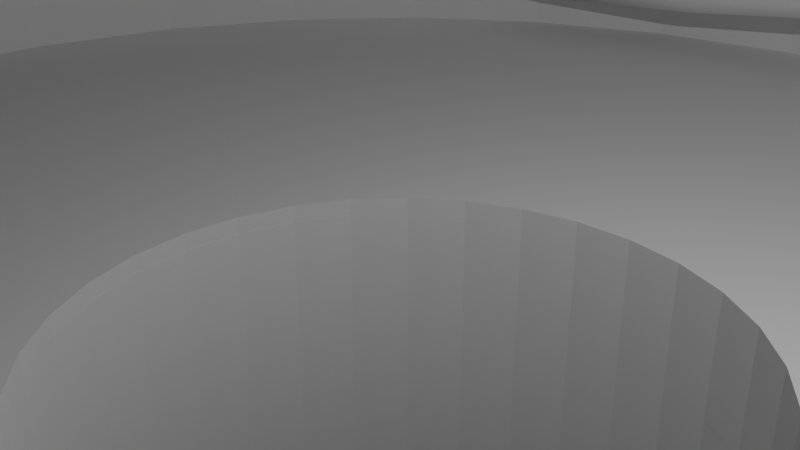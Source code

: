 # Source: bottle-cap-connector.blend  (saved by Blender 3.2.14; exported with 4.5.12 LTS)
import bpy
from mathutils import Matrix  # noqa: F401  (used for matrix-valued properties, if any)

bpy.ops.wm.read_factory_settings(use_empty=True)
scene = bpy.context.scene
scene.name = 'Scene'

# ---- collections
col_collection = bpy.data.collections.new('Collection'); scene.collection.children.link(col_collection)

# ---- world
world_world = bpy.data.worlds.new('World'); scene.world = world_world
world_world.use_nodes = True; world_world.node_tree.nodes.clear()
_N = world_world.node_tree.nodes; _L = world_world.node_tree.links
n0 = _N.new('ShaderNodeOutputWorld'); n0.name = 'World Output'; n0.location = (300, 300)
n1 = _N.new('ShaderNodeBackground'); n1.name = 'Background'; n1.location = (10, 300)
n1.inputs[0].default_value = (0.05088, 0.05088, 0.05088, 1.0)
_L.new(n1.outputs[0], n0.inputs[0])
n0.is_active_output = True
world_world.color = (0.05088, 0.05088, 0.05088)
world_world.use_sun_shadow = False
world_world.sun_shadow_jitter_overblur = 0.0

# ---- cameras
cam_camera = bpy.data.cameras.new('Camera')
cam_camera.clip_end = 100.0
cam_camera.ortho_scale = 7.314

# ---- lights
light_light = bpy.data.lights.new('Light', 'POINT')
light_light.transmission_factor = 0.0
light_light.energy = 1000.0
light_light.shadow_soft_size = 0.1
light_light.shadow_maximum_resolution = 0.006
light_light.use_absolute_resolution = True

# ---- meshes
me_cylinder = bpy.data.meshes.new('Cylinder')
me_cylinder.from_pydata([(0.0, 18.43, -4.932), (0.03266, 17.05, -3.476), (0.0, 18.43, 3.621), (3.596, 18.08, -4.932), (3.372, 16.72, -3.476), (3.596, 18.08, 3.621), (7.054, 17.03, -4.932), (6.583, 15.75, -3.476), (7.054, 17.03, 3.621), (10.24, 15.33, -4.932), (9.542, 14.17, -3.476), (10.24, 15.33, 3.621), (13.03, 13.03, -4.932), (12.14, 12.04, -3.476), (13.03, 13.03, 3.621), (15.33, 10.24, -4.932), (14.26, 9.445, -3.476), (15.33, 10.24, 3.621), (17.03, 7.054, -4.932), (15.85, 6.486, -3.476), (17.03, 7.054, 3.621), (18.08, 3.596, -4.932), (16.82, 3.275, -3.476), (18.08, 3.596, 3.621), (18.43, -8.057e-07, -4.932), (17.15, -0.0642, -3.476), (18.43, -8.057e-07, 3.621), (18.08, -3.596, -4.932), (16.82, -3.403, -3.476), (18.08, -3.596, 3.621), (15.85, -6.614, -3.476), (17.03, -7.054, -4.932), (17.03, -7.054, 3.621), (15.33, -10.24, -4.932), (14.26, -9.573, -3.476), (15.33, -10.24, 3.621), (13.03, -13.03, -4.932), (12.14, -12.17, -3.476), (13.03, -13.03, 3.621), (10.24, -15.33, -4.932), (9.542, -14.3, -3.476), (10.24, -15.33, 3.621), (7.054, -17.03, -4.932), (6.583, -15.88, -3.476), (7.054, -17.03, 3.621), (3.372, -16.85, -3.476), (3.596, -18.08, -4.932), (3.596, -18.08, 3.621), (-1.611e-06, -18.43, -4.932), (0.03266, -17.18, -3.476), (-1.611e-06, -18.43, 3.621), (-3.596, -18.08, -4.932), (-3.307, -16.85, -3.476), (-3.596, -18.08, 3.621), (-7.054, -17.03, -4.932), (-6.517, -15.88, -3.476), (-7.054, -17.03, 3.621), (-10.24, -15.33, -4.932), (-9.476, -14.3, -3.476), (-10.24, -15.33, 3.621), (-13.03, -13.03, -4.932), (-12.07, -12.17, -3.476), (-13.03, -13.03, 3.621), (-15.33, -10.24, -4.932), (-14.2, -9.573, -3.476), (-15.33, -10.24, 3.621), (-17.03, -7.054, -4.932), (-15.78, -6.614, -3.476), (-17.03, -7.054, 3.621), (-18.08, -3.596, -4.932), (-16.75, -3.403, -3.476), (-18.08, -3.596, 3.621), (-18.43, 2.198e-07, -4.932), (-17.08, -0.0642, -3.476), (-18.43, 2.198e-07, 3.621), (-18.08, 3.596, -4.932), (-16.75, 3.275, -3.476), (-18.08, 3.596, 3.621), (-17.03, 7.054, -4.932), (-15.78, 6.486, -3.476), (-17.03, 7.054, 3.621), (-15.33, 10.24, -4.932), (-14.2, 9.445, -3.476), (-15.33, 10.24, 3.621), (-13.03, 13.03, -4.932), (-12.07, 12.04, -3.476), (-13.03, 13.03, 3.621), (-10.24, 15.33, -4.932), (-9.476, 14.17, -3.476), (-10.24, 15.33, 3.621), (-7.054, 17.03, -4.932), (-6.517, 15.75, -3.476), (-7.054, 17.03, 3.621), (-3.596, 18.08, -4.932), (-3.307, 16.72, -3.476), (-3.596, 18.08, 3.621), (0.03266, 17.05, 3.621), (-12.07, 12.04, 3.621), (-17.08, -0.0642, 3.621), (-12.07, -12.17, 3.621), (0.03266, -17.18, 3.621), (12.14, -12.17, 3.621), (17.15, -0.0642, 3.621), (12.14, 12.04, 3.621), (-14.2, 9.445, 3.621), (-9.476, 14.17, 3.621), (-3.307, 16.72, 3.621), (-6.517, 15.75, 3.621), (3.372, 16.72, 3.621), (-16.75, 3.275, 3.621), (-16.75, -3.403, 3.621), (-14.2, -9.573, 3.621), (-9.476, -14.3, 3.621), (-15.78, -6.614, 3.621), (-3.307, -16.85, 3.621), (3.372, -16.85, 3.621), (9.542, -14.3, 3.621), (14.26, -9.573, 3.621), (6.583, -15.88, 3.621), (9.542, 14.17, 3.621), (14.26, 9.445, 3.621), (16.82, -3.403, 3.621), (16.82, 3.275, 3.621), (15.85, 6.486, 3.621), (-15.78, 6.486, 3.621), (-6.517, -15.88, 3.621), (15.85, -6.614, 3.621), (6.583, 15.75, 3.621), (-2.647e-08, 18.43, -5.681), (3.596, 18.08, -5.681), (7.054, 17.03, -5.681), (10.24, 15.33, -5.681), (13.03, 13.03, -5.681), (15.33, 10.24, -5.681), (17.03, 7.054, -5.681), (18.08, 3.596, -5.681), (18.43, -8.057e-07, -5.681), (18.08, -3.596, -5.681), (13.03, -13.03, -5.681), (10.24, -15.33, -5.681), (7.054, -17.03, -5.681), (3.596, -18.08, -5.681), (-1.638e-06, -18.43, -5.681), (-3.596, -18.08, -5.681), (-7.054, -17.03, -5.681), (-10.24, -15.33, -5.681), (-13.03, -13.03, -5.681), (-15.33, -10.24, -5.681), (-17.03, -7.054, -5.681), (-18.08, -3.596, -5.681), (-18.43, 2.198e-07, -5.681), (-18.08, 3.596, -5.681), (-17.03, 7.054, -5.681), (-15.33, 10.24, -5.681), (-13.03, 13.03, -5.681), (-10.24, 15.33, -5.681), (-7.054, 17.03, -5.681), (-3.596, 18.08, -5.681), (17.03, -7.054, -5.681), (15.33, -10.24, -5.681), (-4.825, -2.116, -3.476), (-3.663, -3.855, -3.476), (-2.85, -4.522, -3.476), (-4.329, -3.043, -3.476), (-0.9175, -5.323, -3.476), (-1.923, -5.017, -3.476), (1.174, -5.323, -3.476), (0.1284, -5.426, -3.476), (3.107, -4.522, -3.476), (4.586, -3.043, -3.476), (3.919, -3.855, -3.476), (5.49, -0.0642, -3.476), (5.082, -2.116, -3.476), (5.387, -1.11, -3.476), (5.387, 0.9817, -3.476), (5.082, 1.987, -3.476), (2.18, -5.017, -3.476), (-5.233, -0.0642, -3.476), (-5.13, 0.9817, -3.476), (-5.13, -1.11, -3.476), (-2.85, 4.394, -3.476), (-3.663, 3.727, -3.476), (-4.329, 2.914, -3.476), (-4.825, 1.987, -3.476), (-0.9175, 5.194, -3.476), (1.174, 5.194, -3.476), (0.1284, 5.297, -3.476), (3.107, 4.394, -3.476), (4.586, 2.914, -3.476), (3.919, 3.727, -3.476), (2.18, 4.889, -3.476), (-1.923, 4.889, -3.476), (-1.923, 4.889, -5.681), (0.1284, 5.297, -5.681), (-0.9175, 5.194, -5.681), (1.174, 5.194, -5.681), (2.18, -5.017, -5.681), (3.107, 4.394, -5.681), (3.107, -4.522, -5.681), (2.18, 4.889, -5.681), (4.586, -3.043, -5.681), (4.586, 2.914, -5.681), (5.49, -0.0642, -5.681), (5.082, -2.116, -5.681), (5.387, -1.11, -5.681), (5.387, 0.9817, -5.681), (3.919, -3.855, -5.681), (5.082, 1.987, -5.681), (3.919, 3.727, -5.681), (-5.233, -0.0642, -5.681), (-5.13, 0.9817, -5.681), (-5.13, -1.11, -5.681), (-4.329, -3.043, -5.681), (-4.329, 2.914, -5.681), (-3.663, -3.855, -5.681), (-4.825, -2.116, -5.681), (-4.825, 1.987, -5.681), (-2.85, -4.522, -5.681), (-2.85, 4.394, -5.681), (-0.9175, -5.323, -5.681), (1.174, -5.323, -5.681), (0.1284, -5.426, -5.681), (-1.923, -5.017, -5.681), (-3.663, 3.727, -5.681)], [], [(0, 2, 5, 3), (3, 5, 8, 6), (6, 8, 11, 9), (9, 11, 14, 12), (12, 14, 17, 15), (15, 17, 20, 18), (18, 20, 23, 21), (21, 23, 26, 24), (24, 26, 29, 27), (27, 29, 32, 31), (31, 32, 35, 33), (33, 35, 38, 36), (36, 38, 41, 39), (39, 41, 44, 42), (42, 44, 47, 46), (46, 47, 50, 48), (48, 50, 53, 51), (51, 53, 56, 54), (54, 56, 59, 57), (57, 59, 62, 60), (60, 62, 65, 63), (63, 65, 68, 66), (66, 68, 71, 69), (69, 71, 74, 72), (72, 74, 77, 75), (75, 77, 80, 78), (78, 80, 83, 81), (81, 83, 86, 84), (84, 86, 89, 87), (87, 89, 92, 90), (101, 38, 35, 32, 29, 26, 23, 20, 17, 14, 11, 8, 5, 2, 95, 92, 89, 86, 83, 80, 77, 74, 71, 68, 65, 62, 59, 56, 53, 50, 47, 44, 118, 115, 100, 114, 125, 112, 99, 111, 113, 110, 98, 109, 124, 104, 97, 105, 107, 106, 96, 108, 127, 119, 103, 120, 123, 122, 102, 121, 126, 117), (118, 44, 41, 38, 101, 116), (90, 92, 95, 93), (93, 95, 2, 0), (51, 54, 144, 143), (96, 1, 4, 108), (108, 4, 7, 127), (127, 7, 10, 119), (119, 10, 13, 103), (13, 16, 120, 103), (16, 19, 123, 120), (19, 22, 122, 123), (22, 25, 102, 122), (25, 28, 121, 102), (28, 30, 126, 121), (30, 34, 117, 126), (34, 37, 101, 117), (37, 40, 116, 101), (40, 43, 118, 116), (43, 45, 115, 118), (45, 49, 100, 115), (49, 52, 114, 100), (52, 55, 125, 114), (125, 55, 58, 112), (58, 61, 99, 112), (99, 61, 64, 111), (111, 64, 67, 113), (113, 67, 70, 110), (110, 70, 73, 98), (98, 73, 76, 109), (109, 76, 79, 124), (124, 79, 82, 104), (104, 82, 85, 97), (97, 85, 88, 105), (105, 88, 91, 107), (107, 91, 94, 106), (106, 94, 1, 96), (43, 40, 37, 34, 30, 28, 25, 22, 19, 175, 174, 171, 173, 172, 169, 170, 168, 176), (85, 82, 79, 76, 73, 70, 67, 64, 61, 58, 55, 52, 49, 45, 43, 176, 166, 167, 164, 165, 162, 161, 163, 160, 179, 177, 178, 183, 182, 181, 180, 191, 184, 186, 185, 190, 187, 189, 188, 175, 19, 16, 13, 10, 7, 4, 1, 94, 91, 88), (156, 157, 128, 129, 130, 131, 132, 133, 134, 207, 201, 208, 197, 199, 195, 193, 194, 192, 218, 223, 213, 216, 210, 209, 211, 215, 212, 214, 217, 222, 219, 221, 220, 196, 140, 141, 142, 143, 144, 145, 146, 147, 148, 149, 150, 151, 152, 153, 154, 155), (158, 159, 138, 139, 140, 196, 198, 206, 200, 203, 204, 202, 205, 207, 134, 135, 136, 137), (36, 39, 139, 138), (90, 93, 157, 156), (33, 36, 138, 159), (18, 21, 135, 134), (15, 18, 134, 133), (60, 63, 147, 146), (93, 0, 128, 157), (78, 81, 153, 152), (75, 78, 152, 151), (57, 60, 146, 145), (0, 3, 129, 128), (42, 46, 141, 140), (46, 48, 142, 141), (39, 42, 140, 139), (24, 27, 137, 136), (21, 24, 136, 135), (84, 87, 155, 154), (66, 69, 149, 148), (63, 66, 148, 147), (6, 9, 131, 130), (3, 6, 130, 129), (48, 51, 143, 142), (81, 84, 154, 153), (27, 31, 158, 137), (72, 75, 151, 150), (12, 15, 133, 132), (9, 12, 132, 131), (54, 57, 145, 144), (87, 90, 156, 155), (31, 33, 159, 158), (69, 72, 150, 149), (193, 186, 184, 194), (194, 184, 191, 192), (192, 191, 180, 218), (218, 180, 181, 223), (223, 181, 182, 213), (213, 182, 183, 216), (216, 183, 178, 210), (210, 178, 177, 209), (209, 177, 179, 211), (211, 179, 160, 215), (215, 160, 163, 212), (212, 163, 161, 214), (161, 162, 217, 214), (162, 165, 222, 217), (165, 164, 219, 222), (164, 167, 221, 219), (167, 166, 220, 221), (166, 176, 196, 220), (176, 168, 198, 196), (168, 170, 206, 198), (170, 169, 200, 206), (169, 172, 203, 200), (172, 173, 204, 203), (173, 171, 202, 204), (171, 174, 205, 202), (174, 175, 207, 205), (175, 188, 201, 207), (188, 189, 208, 201), (208, 189, 187, 197), (197, 187, 190, 199), (199, 190, 185, 195), (195, 185, 186, 193)])
_uv = me_cylinder.uv_layers.new(name='UVMap')
_uv.uv.foreach_set('vector', [1.0, 0.5, 1.0, 1.0, 0.9688, 1.0, 0.9688, 0.5, 0.9688, 0.5, 0.9688, 1.0, 0.9375, 1.0, 0.9375, 0.5, 0.9375, 0.5, 0.9375, 1.0, 0.9062, 1.0, 0.9062, 0.5, 0.9062, 0.5, 0.9062, 1.0, 0.875, 1.0, 0.875, 0.5, 0.875, 0.5, 0.875, 1.0, 0.8438, 1.0, 0.8438, 0.5, 0.8438, 0.5, 0.8438, 1.0, 0.8125, 1.0, 0.8125, 0.5, 0.8125, 0.5, 0.8125, 1.0, 0.7812, 1.0, 0.7812, 0.5, 0.7812, 0.5, 0.7812, 1.0, 0.75, 1.0, 0.75, 0.5, 0.75, 0.5, 0.75, 1.0, 0.7188, 1.0, 0.7188, 0.5, 0.7188, 0.5, 0.7188, 1.0, 0.6875, 1.0, 0.6875, 0.5, 0.6875, 0.5, 0.6875, 1.0, 0.6562, 1.0, 0.6562, 0.5, 0.6562, 0.5, 0.6562, 1.0, 0.625, 1.0, 0.625, 0.5, 0.625, 0.5, 0.625, 1.0, 0.5938, 1.0, 0.5938, 0.5, 0.5938, 0.5, 0.5938, 1.0, 0.5625, 1.0, 0.5625, 0.5, 0.5625, 0.5, 0.5625, 1.0, 0.5312, 1.0, 0.5312, 0.5, 0.5312, 0.5, 0.5312, 1.0, 0.5, 1.0, 0.5, 0.5, 0.5, 0.5, 0.5, 1.0, 0.4688, 1.0, 0.4688, 0.5, 0.4688, 0.5, 0.4688, 1.0, 0.4375, 1.0, 0.4375, 0.5, 0.4375, 0.5, 0.4375, 1.0, 0.4062, 1.0, 0.4062, 0.5, 0.4062, 0.5, 0.4062, 1.0, 0.375, 1.0, 0.375, 0.5, 0.375, 0.5, 0.375, 1.0, 0.3438, 1.0, 0.3438, 0.5, 0.3438, 0.5, 0.3438, 1.0, 0.3125, 1.0, 0.3125, 0.5, 0.3125, 0.5, 0.3125, 1.0, 0.2812, 1.0, 0.2812, 0.5, 0.2812, 0.5, 0.2812, 1.0, 0.25, 1.0, 0.25, 0.5, 0.25, 0.5, 0.25, 1.0, 0.2188, 1.0, 0.2188, 0.5, 0.2188, 0.5, 0.2188, 1.0, 0.1875, 1.0, 0.1875, 0.5, 0.1875, 0.5, 0.1875, 1.0, 0.1562, 1.0, 0.1562, 0.5, 0.1562, 0.5, 0.1562, 1.0, 0.125, 1.0, 0.125, 0.5, 0.125, 0.5, 0.125, 1.0, 0.09375, 1.0, 0.09375, 0.5, 0.09375, 0.5, 0.09375, 1.0, 0.0625, 1.0, 0.0625, 0.5, 0.408, 0.09158, 0.4197, 0.08029, 0.4496, 0.1167, 0.4717, 0.1582, 0.4854, 0.2032, 0.49, 0.25, 0.4854, 0.2968, 0.4717, 0.3418, 0.4496, 0.3833, 0.4197, 0.4197, 0.3833, 0.4496, 0.3418, 0.4717, 0.2968, 0.4854, 0.25, 0.49, 0.2032, 0.4854, 0.1582, 0.4717, 0.1167, 0.4496, 0.08029, 0.4197, 0.05045, 0.3833, 0.02827, 0.3418, 0.01461, 0.2968, 0.01, 0.25, 0.01461, 0.2032, 0.02827, 0.1582, 0.05045, 0.1167, 0.08029, 0.08029, 0.1167, 0.05045, 0.1582, 0.02827, 0.2032, 0.01461, 0.25, 0.01, 0.2968, 0.01461, 0.3418, 0.02827, 0.3357, 0.04327, 0.2939, 0.03059, 0.2504, 0.02631, 0.2069, 0.03059, 0.1651, 0.04327, 0.1266, 0.06387, 0.09284, 0.09158, 0.06513, 0.1254, 0.04453, 0.1639, 0.03185, 0.2057, 0.02757, 0.2492, 0.03185, 0.2926, 0.04453, 0.3344, 0.06513, 0.373, 0.09284, 0.4067, 0.1266, 0.4345, 0.1651, 0.4551, 0.2069, 0.4677, 0.2504, 0.472, 0.2939, 0.4677, 0.3357, 0.4551, 0.3742, 0.4345, 0.408, 0.4067, 0.4357, 0.373, 0.4563, 0.3344, 0.469, 0.2926, 0.4733, 0.2492, 0.469, 0.2057, 0.4563, 0.1639, 0.4357, 0.1254, 0.3357, 0.04327, 0.3418, 0.02827, 0.3833, 0.05045, 0.4197, 0.08029, 0.408, 0.09158, 0.3742, 0.06387, 0.0625, 0.5, 0.0625, 1.0, 0.03125, 1.0, 0.03125, 0.5, 0.03125, 0.5, 0.03125, 1.0, 0.0, 1.0, 0.0, 0.5, 0.4688, 0.5, 0.4375, 0.5, 0.4375, 0.5, 0.4688, 0.5, 1.0, 0.7755, 1.0, 0.5, 0.9688, 0.5, 0.9688, 0.7755, 0.9688, 0.7755, 0.9688, 0.5, 0.9375, 0.5, 0.9375, 0.7755, 0.9375, 0.7755, 0.9375, 0.5, 0.9062, 0.5, 0.9062, 0.7755, 0.9062, 0.7755, 0.9062, 0.5, 0.875, 0.5, 0.875, 0.7755, 0.875, 0.5, 0.8438, 0.5, 0.8438, 0.7755, 0.875, 0.7755, 0.8438, 0.5, 0.8125, 0.5, 0.8125, 0.7755, 0.8438, 0.7755, 0.8125, 0.5, 0.7812, 0.5, 0.7812, 0.7755, 0.8125, 0.7755, 0.7812, 0.5, 0.75, 0.5, 0.75, 0.7755, 0.7812, 0.7755, 0.75, 0.5, 0.7188, 0.5, 0.7188, 0.7755, 0.75, 0.7755, 0.7188, 0.5, 0.6875, 0.5, 0.6875, 0.7755, 0.7188, 0.7755, 0.6875, 0.5, 0.6562, 0.5, 0.6562, 0.7755, 0.6875, 0.7755, 0.6562, 0.5, 0.625, 0.5, 0.625, 0.7755, 0.6562, 0.7755, 0.625, 0.5, 0.5938, 0.5, 0.5938, 0.7755, 0.625, 0.7755, 0.5938, 0.5, 0.5625, 0.5, 0.5625, 0.7755, 0.5938, 0.7755, 0.5625, 0.5, 0.5312, 0.5, 0.5312, 0.7755, 0.5625, 0.7755, 0.5312, 0.5, 0.5, 0.5, 0.5, 0.7755, 0.5312, 0.7755, 0.5, 0.5, 0.4688, 0.5, 0.4688, 0.7755, 0.5, 0.7755, 0.4688, 0.5, 0.4375, 0.5, 0.4375, 0.7755, 0.4688, 0.7755, 0.4375, 0.7755, 0.4375, 0.5, 0.4062, 0.5, 0.4062, 0.7755, 0.4062, 0.5, 0.375, 0.5, 0.375, 0.7755, 0.4062, 0.7755, 0.375, 0.7755, 0.375, 0.5, 0.3438, 0.5, 0.3438, 0.7755, 0.3438, 0.7755, 0.3438, 0.5, 0.3125, 0.5, 0.3125, 0.7755, 0.3125, 0.7755, 0.3125, 0.5, 0.2812, 0.5, 0.2812, 0.7755, 0.2812, 0.7755, 0.2812, 0.5, 0.25, 0.5, 0.25, 0.7755, 0.25, 0.7755, 0.25, 0.5, 0.2188, 0.5, 0.2188, 0.7755, 0.2188, 0.7755, 0.2188, 0.5, 0.1875, 0.5, 0.1875, 0.7755, 0.1875, 0.7755, 0.1875, 0.5, 0.1562, 0.5, 0.1562, 0.7755, 0.1562, 0.7755, 0.1562, 0.5, 0.125, 0.5, 0.125, 0.7755, 0.125, 0.7755, 0.125, 0.5, 0.09375, 0.5, 0.09375, 0.7755, 0.09375, 0.7755, 0.09375, 0.5, 0.0625, 0.5, 0.0625, 0.7755, 0.0625, 0.7755, 0.0625, 0.5, 0.03125, 0.5, 0.03125, 0.7755, 0.03125, 0.7755, 0.03125, 0.5, 0.0, 0.5, 0.0, 0.7755, 0.8418, 0.02827, 0.8833, 0.05045, 0.9197, 0.08029, 0.9496, 0.1167, 0.9717, 0.1582, 0.9854, 0.2032, 0.99, 0.25, 0.9854, 0.2968, 0.9717, 0.3418, 0.8208, 0.2788, 0.8251, 0.2647, 0.8265, 0.25, 0.8251, 0.2353, 0.8208, 0.2212, 0.8138, 0.2082, 0.8045, 0.1968, 0.7931, 0.1875, 0.7801, 0.1805, 0.5803, 0.4197, 0.5504, 0.3833, 0.5283, 0.3418, 0.5146, 0.2968, 0.51, 0.25, 0.5146, 0.2032, 0.5283, 0.1582, 0.5504, 0.1167, 0.5803, 0.08029, 0.6167, 0.05045, 0.6582, 0.02827, 0.7032, 0.01461, 0.75, 0.01, 0.7968, 0.01461, 0.8418, 0.02827, 0.7801, 0.1805, 0.766, 0.1763, 0.7513, 0.1748, 0.7367, 0.1763, 0.7226, 0.1805, 0.7096, 0.1875, 0.6982, 0.1968, 0.6888, 0.2082, 0.6819, 0.2212, 0.6776, 0.2353, 0.6762, 0.25, 0.6776, 0.2647, 0.6819, 0.2788, 0.6888, 0.2918, 0.6982, 0.3032, 0.7096, 0.3125, 0.7226, 0.3195, 0.7367, 0.3237, 0.7513, 0.3252, 0.766, 0.3237, 0.7801, 0.3195, 0.7931, 0.3125, 0.8045, 0.3032, 0.8138, 0.2918, 0.8208, 0.2788, 0.9717, 0.3418, 0.9496, 0.3833, 0.9197, 0.4197, 0.8833, 0.4496, 0.8418, 0.4717, 0.7968, 0.4854, 0.75, 0.49, 0.7032, 0.4854, 0.6582, 0.4717, 0.6167, 0.4496, 0.6582, 0.4717, 0.7032, 0.4854, 0.75, 0.49, 0.7968, 0.4854, 0.8418, 0.4717, 0.8833, 0.4496, 0.9197, 0.4197, 0.9496, 0.3833, 0.9717, 0.3418, 0.8162, 0.2759, 0.8097, 0.2879, 0.801, 0.2985, 0.7905, 0.3072, 0.7784, 0.3137, 0.7653, 0.3176, 0.7517, 0.319, 0.7381, 0.3176, 0.725, 0.3137, 0.7129, 0.3072, 0.7023, 0.2985, 0.6936, 0.2879, 0.6872, 0.2759, 0.6832, 0.2628, 0.6819, 0.2492, 0.6832, 0.2355, 0.6872, 0.2225, 0.6936, 0.2104, 0.7023, 0.1998, 0.7129, 0.1911, 0.725, 0.1847, 0.7381, 0.1807, 0.7517, 0.1794, 0.7653, 0.1807, 0.7784, 0.1847, 0.8418, 0.02827, 0.7968, 0.01461, 0.75, 0.01, 0.7032, 0.01461, 0.6582, 0.02827, 0.6167, 0.05045, 0.5803, 0.08029, 0.5504, 0.1167, 0.5283, 0.1582, 0.5146, 0.2032, 0.51, 0.25, 0.5146, 0.2968, 0.5283, 0.3418, 0.5504, 0.3833, 0.5803, 0.4197, 0.6167, 0.4496, 0.9717, 0.1582, 0.9496, 0.1167, 0.9197, 0.08029, 0.8833, 0.05045, 0.8418, 0.02827, 0.7784, 0.1847, 0.7905, 0.1911, 0.801, 0.1998, 0.8097, 0.2104, 0.8162, 0.2225, 0.8201, 0.2355, 0.8215, 0.2492, 0.8201, 0.2628, 0.8162, 0.2759, 0.9717, 0.3418, 0.9854, 0.2968, 0.99, 0.25, 0.9854, 0.2032, 0.625, 0.5, 0.5938, 0.5, 0.5938, 0.5, 0.625, 0.5, 0.0625, 0.5, 0.03125, 0.5, 0.03125, 0.5, 0.0625, 0.5, 0.6562, 0.5, 0.625, 0.5, 0.625, 0.5, 0.6562, 0.5, 0.8125, 0.5, 0.7812, 0.5, 0.7812, 0.5, 0.8125, 0.5, 0.8438, 0.5, 0.8125, 0.5, 0.8125, 0.5, 0.8438, 0.5, 0.375, 0.5, 0.3438, 0.5, 0.3438, 0.5, 0.375, 0.5, 0.03125, 0.5, 0.0, 0.5, 0.0, 0.5, 0.03125, 0.5, 0.1875, 0.5, 0.1562, 0.5, 0.1562, 0.5, 0.1875, 0.5, 0.2188, 0.5, 0.1875, 0.5, 0.1875, 0.5, 0.2188, 0.5, 0.4062, 0.5, 0.375, 0.5, 0.375, 0.5, 0.4062, 0.5, 1.0, 0.5, 0.9688, 0.5, 0.9688, 0.5, 1.0, 0.5, 0.5625, 0.5, 0.5312, 0.5, 0.5312, 0.5, 0.5625, 0.5, 0.5312, 0.5, 0.5, 0.5, 0.5, 0.5, 0.5312, 0.5, 0.5938, 0.5, 0.5625, 0.5, 0.5625, 0.5, 0.5938, 0.5, 0.75, 0.5, 0.7188, 0.5, 0.7188, 0.5, 0.75, 0.5, 0.7812, 0.5, 0.75, 0.5, 0.75, 0.5, 0.7812, 0.5, 0.125, 0.5, 0.09375, 0.5, 0.09375, 0.5, 0.125, 0.5, 0.3125, 0.5, 0.2812, 0.5, 0.2812, 0.5, 0.3125, 0.5, 0.3438, 0.5, 0.3125, 0.5, 0.3125, 0.5, 0.3438, 0.5, 0.9375, 0.5, 0.9062, 0.5, 0.9062, 0.5, 0.9375, 0.5, 0.9688, 0.5, 0.9375, 0.5, 0.9375, 0.5, 0.9688, 0.5, 0.5, 0.5, 0.4688, 0.5, 0.4688, 0.5, 0.5, 0.5, 0.1562, 0.5, 0.125, 0.5, 0.125, 0.5, 0.1562, 0.5, 0.7188, 0.5, 0.6875, 0.5, 0.6875, 0.5, 0.7188, 0.5, 0.25, 0.5, 0.2188, 0.5, 0.2188, 0.5, 0.25, 0.5, 0.875, 0.5, 0.8438, 0.5, 0.8438, 0.5, 0.875, 0.5, 0.9062, 0.5, 0.875, 0.5, 0.875, 0.5, 0.9062, 0.5, 0.4375, 0.5, 0.4062, 0.5, 0.4062, 0.5, 0.4375, 0.5, 0.09375, 0.5, 0.0625, 0.5, 0.0625, 0.5, 0.09375, 0.5, 0.6875, 0.5, 0.6562, 0.5, 0.6562, 0.5, 0.6875, 0.5, 0.2812, 0.5, 0.25, 0.5, 0.25, 0.5, 0.2812, 0.5, 1.0, 0.7211, 1.0, 0.7052, 0.9688, 0.7052, 0.9688, 0.7211, 0.9688, 0.7211, 0.9688, 0.7052, 0.9375, 0.7052, 0.9375, 0.7211, 0.9375, 0.7211, 0.9375, 0.7052, 0.9062, 0.7052, 0.9062, 0.7211, 0.9062, 0.7211, 0.9062, 0.7052, 0.875, 0.7052, 0.875, 0.7211, 0.875, 0.7211, 0.875, 0.7052, 0.8438, 0.7052, 0.8438, 0.7211, 0.8438, 0.7211, 0.8438, 0.7052, 0.8125, 0.7052, 0.8125, 0.7211, 0.8125, 0.7211, 0.8125, 0.7052, 0.7812, 0.7052, 0.7812, 0.7211, 0.7812, 0.7211, 0.7812, 0.7052, 0.75, 0.7052, 0.75, 0.7211, 0.75, 0.7211, 0.75, 0.7052, 0.7188, 0.7052, 0.7188, 0.7211, 0.7188, 0.7211, 0.7188, 0.7052, 0.6875, 0.7052, 0.6875, 0.7211, 0.6875, 0.7211, 0.6875, 0.7052, 0.6562, 0.7052, 0.6562, 0.7211, 0.6562, 0.7211, 0.6562, 0.7052, 0.625, 0.7052, 0.625, 0.7211, 0.625, 0.7052, 0.5938, 0.7052, 0.5938, 0.7211, 0.625, 0.7211, 0.5938, 0.7052, 0.5625, 0.7052, 0.5625, 0.7211, 0.5938, 0.7211, 0.5625, 0.7052, 0.5312, 0.7052, 0.5312, 0.7211, 0.5625, 0.7211, 0.5312, 0.7052, 0.5, 0.7052, 0.5, 0.7211, 0.5312, 0.7211, 0.5, 0.7052, 0.4688, 0.7052, 0.4688, 0.7211, 0.5, 0.7211, 0.4688, 0.7052, 0.4375, 0.7052, 0.4375, 0.7211, 0.4688, 0.7211, 0.4375, 0.7052, 0.4062, 0.7052, 0.4062, 0.7211, 0.4375, 0.7211, 0.4062, 0.7052, 0.375, 0.7052, 0.375, 0.7211, 0.4062, 0.7211, 0.375, 0.7052, 0.3438, 0.7052, 0.3438, 0.7211, 0.375, 0.7211, 0.3438, 0.7052, 0.3125, 0.7052, 0.3125, 0.7211, 0.3438, 0.7211, 0.3125, 0.7052, 0.2812, 0.7052, 0.2812, 0.7211, 0.3125, 0.7211, 0.2812, 0.7052, 0.25, 0.7052, 0.25, 0.7211, 0.2812, 0.7211, 0.25, 0.7052, 0.2188, 0.7052, 0.2188, 0.7211, 0.25, 0.7211, 0.2188, 0.7052, 0.1875, 0.7052, 0.1875, 0.7211, 0.2188, 0.7211, 0.1875, 0.7052, 0.1562, 0.7052, 0.1562, 0.7211, 0.1875, 0.7211, 0.1562, 0.7052, 0.125, 0.7052, 0.125, 0.7211, 0.1562, 0.7211, 0.125, 0.7211, 0.125, 0.7052, 0.09375, 0.7052, 0.09375, 0.7211, 0.09375, 0.7211, 0.09375, 0.7052, 0.0625, 0.7052, 0.0625, 0.7211, 0.0625, 0.7211, 0.0625, 0.7052, 0.03125, 0.7052, 0.03125, 0.7211, 0.03125, 0.7211, 0.03125, 0.7052, 0.0, 0.7052, 0.0, 0.7211])
me_cylinder.materials.append(None)
me_cylinder.update()
me_vert_010 = bpy.data.meshes.new('Vert.010')
me_vert_010.from_pydata([(0.0, 0.0, 7.315), (0.8501, 2.169, 7.315), (0.8488, 2.169, 7.815), (0.002389, -1.554e-07, 8.471), (0.2845, -2.787, 7.565), (2.246, -2.397, 7.565), (2.245, -2.397, 8.065), (0.2869, -2.786, 8.721), (1.107, -5.465, 7.815), (2.955, -4.699, 7.815), (2.954, -4.7, 8.315), (1.109, -5.464, 8.971), (2.437, -7.931, 8.065), (4.1, -6.82, 8.065), (4.098, -6.82, 8.565), (2.439, -7.929, 9.221), (4.222, -10.09, 8.315), (5.636, -8.676, 8.315), (5.635, -8.677, 8.815), (4.223, -10.09, 9.471), (6.393, -11.86, 8.565), (7.504, -10.2, 8.565), (7.504, -10.2, 9.065), (6.395, -11.86, 9.721), (8.869, -13.17, 8.815), (9.634, -11.32, 8.815), (9.633, -11.32, 9.315), (8.87, -13.17, 9.971), (11.55, -13.97, 9.065), (11.94, -12.01, 9.065), (11.94, -12.01, 9.565), (11.55, -13.97, 10.22), (14.34, -14.24, 9.315), (14.34, -12.24, 9.315), (14.34, -12.24, 9.815), (14.34, -14.24, 10.47), (17.13, -13.95, 9.565), (16.74, -11.99, 9.565), (16.74, -11.99, 10.06), (17.13, -13.95, 10.72), (19.81, -13.13, 9.815), (19.04, -11.28, 9.815), (19.04, -11.29, 10.31), (19.8, -13.13, 10.97), (22.27, -11.8, 10.06), (21.16, -10.14, 10.06), (21.16, -10.14, 10.56), (22.27, -11.8, 11.22), (24.43, -10.02, 10.31), (23.02, -8.604, 10.31), (23.02, -8.605, 10.81), (24.43, -10.02, 11.47), (26.2, -7.846, 10.56), (24.54, -6.735, 10.56), (24.54, -6.736, 11.06), (26.2, -7.845, 11.72), (27.51, -5.371, 10.81), (25.66, -4.605, 10.81), (25.67, -4.606, 11.31), (27.51, -5.37, 11.97), (28.32, -2.687, 11.06), (26.35, -2.297, 11.06), (26.36, -2.297, 11.56), (28.31, -2.687, 12.22), (28.58, 0.1018, 11.31), (27.87, 2.118, 11.31), (27.87, 2.118, 11.81), (28.58, 0.1018, 12.47)], [], [(0, 1, 5, 4), (4, 5, 9, 8), (8, 9, 13, 12), (12, 13, 17, 16), (16, 17, 21, 20), (20, 21, 25, 24), (24, 25, 29, 28), (28, 29, 33, 32), (32, 33, 37, 36), (36, 37, 41, 40), (40, 41, 45, 44), (44, 45, 49, 48), (48, 49, 53, 52), (52, 53, 57, 56), (56, 57, 61, 60), (60, 61, 65, 64), (1, 2, 6, 5), (5, 6, 10, 9), (9, 10, 14, 13), (13, 14, 18, 17), (17, 18, 22, 21), (21, 22, 26, 25), (25, 26, 30, 29), (29, 30, 34, 33), (33, 34, 38, 37), (37, 38, 42, 41), (41, 42, 46, 45), (45, 46, 50, 49), (49, 50, 54, 53), (53, 54, 58, 57), (57, 58, 62, 61), (61, 62, 66, 65), (2, 3, 7, 6), (6, 7, 11, 10), (10, 11, 15, 14), (14, 15, 19, 18), (18, 19, 23, 22), (22, 23, 27, 26), (26, 27, 31, 30), (30, 31, 35, 34), (34, 35, 39, 38), (38, 39, 43, 42), (42, 43, 47, 46), (46, 47, 51, 50), (50, 51, 55, 54), (54, 55, 59, 58), (58, 59, 63, 62), (62, 63, 67, 66), (0, 3, 2, 1), (64, 65, 66, 67), (60, 64, 67, 63), (56, 60, 63, 59), (52, 56, 59, 55), (48, 52, 55, 51), (44, 48, 51, 47), (40, 44, 47, 43), (36, 40, 43, 39), (32, 36, 39, 35), (28, 32, 35, 31), (24, 28, 31, 27), (20, 24, 27, 23), (16, 20, 23, 19), (12, 16, 19, 15), (8, 12, 15, 11), (4, 8, 11, 7), (0, 4, 7, 3)])
me_vert_010.polygons.foreach_set('use_smooth', [True] * 66)
me_vert_010.update()
me_vert_011 = bpy.data.meshes.new('Vert.011')
me_vert_011.from_pydata([(0.0, 0.0, 7.315), (0.8501, 2.169, 7.315), (0.8488, 2.169, 7.815), (0.002389, -1.554e-07, 8.471), (0.2845, -2.787, 7.565), (2.246, -2.397, 7.565), (2.245, -2.397, 8.065), (0.2869, -2.786, 8.721), (1.107, -5.465, 7.815), (2.955, -4.699, 7.815), (2.954, -4.7, 8.315), (1.109, -5.464, 8.971), (2.437, -7.931, 8.065), (4.1, -6.82, 8.065), (4.098, -6.82, 8.565), (2.439, -7.929, 9.221), (4.222, -10.09, 8.315), (5.636, -8.676, 8.315), (5.635, -8.677, 8.815), (4.223, -10.09, 9.471), (6.393, -11.86, 8.565), (7.504, -10.2, 8.565), (7.504, -10.2, 9.065), (6.395, -11.86, 9.721), (8.869, -13.17, 8.815), (9.634, -11.32, 8.815), (9.633, -11.32, 9.315), (8.87, -13.17, 9.971), (11.55, -13.97, 9.065), (11.94, -12.01, 9.065), (11.94, -12.01, 9.565), (11.55, -13.97, 10.22), (14.34, -14.24, 9.315), (14.34, -12.24, 9.315), (14.34, -12.24, 9.815), (14.34, -14.24, 10.47), (17.13, -13.95, 9.565), (16.74, -11.99, 9.565), (16.74, -11.99, 10.06), (17.13, -13.95, 10.72), (19.81, -13.13, 9.815), (19.04, -11.28, 9.815), (19.04, -11.29, 10.31), (19.8, -13.13, 10.97), (22.27, -11.8, 10.06), (21.16, -10.14, 10.06), (21.16, -10.14, 10.56), (22.27, -11.8, 11.22), (24.43, -10.02, 10.31), (23.02, -8.604, 10.31), (23.02, -8.605, 10.81), (24.43, -10.02, 11.47), (26.2, -7.846, 10.56), (24.54, -6.735, 10.56), (24.54, -6.736, 11.06), (26.2, -7.845, 11.72), (27.51, -5.371, 10.81), (25.66, -4.605, 10.81), (25.67, -4.606, 11.31), (27.51, -5.37, 11.97), (28.32, -2.687, 11.06), (26.35, -2.297, 11.06), (26.36, -2.297, 11.56), (28.31, -2.687, 12.22), (28.58, 0.1018, 11.31), (27.87, 2.118, 11.31), (27.87, 2.118, 11.81), (28.58, 0.1018, 12.47)], [], [(0, 1, 5, 4), (4, 5, 9, 8), (8, 9, 13, 12), (12, 13, 17, 16), (16, 17, 21, 20), (20, 21, 25, 24), (24, 25, 29, 28), (28, 29, 33, 32), (32, 33, 37, 36), (36, 37, 41, 40), (40, 41, 45, 44), (44, 45, 49, 48), (48, 49, 53, 52), (52, 53, 57, 56), (56, 57, 61, 60), (60, 61, 65, 64), (1, 2, 6, 5), (5, 6, 10, 9), (9, 10, 14, 13), (13, 14, 18, 17), (17, 18, 22, 21), (21, 22, 26, 25), (25, 26, 30, 29), (29, 30, 34, 33), (33, 34, 38, 37), (37, 38, 42, 41), (41, 42, 46, 45), (45, 46, 50, 49), (49, 50, 54, 53), (53, 54, 58, 57), (57, 58, 62, 61), (61, 62, 66, 65), (2, 3, 7, 6), (6, 7, 11, 10), (10, 11, 15, 14), (14, 15, 19, 18), (18, 19, 23, 22), (22, 23, 27, 26), (26, 27, 31, 30), (30, 31, 35, 34), (34, 35, 39, 38), (38, 39, 43, 42), (42, 43, 47, 46), (46, 47, 51, 50), (50, 51, 55, 54), (54, 55, 59, 58), (58, 59, 63, 62), (62, 63, 67, 66), (0, 3, 2, 1), (64, 65, 66, 67), (60, 64, 67, 63), (56, 60, 63, 59), (52, 56, 59, 55), (48, 52, 55, 51), (44, 48, 51, 47), (40, 44, 47, 43), (36, 40, 43, 39), (32, 36, 39, 35), (28, 32, 35, 31), (24, 28, 31, 27), (20, 24, 27, 23), (16, 20, 23, 19), (12, 16, 19, 15), (8, 12, 15, 11), (4, 8, 11, 7), (0, 4, 7, 3)])
me_vert_011.polygons.foreach_set('use_smooth', [True] * 66)
me_vert_011.update()
me_vert_012 = bpy.data.meshes.new('Vert.012')
me_vert_012.from_pydata([(0.0, 0.0, 7.315), (0.8501, 2.169, 7.315), (0.8488, 2.169, 7.815), (0.002389, -1.554e-07, 8.471), (0.2845, -2.787, 7.565), (2.246, -2.397, 7.565), (2.245, -2.397, 8.065), (0.2869, -2.786, 8.721), (1.107, -5.465, 7.815), (2.955, -4.699, 7.815), (2.954, -4.7, 8.315), (1.109, -5.464, 8.971), (2.437, -7.931, 8.065), (4.1, -6.82, 8.065), (4.098, -6.82, 8.565), (2.439, -7.929, 9.221), (4.222, -10.09, 8.315), (5.636, -8.676, 8.315), (5.635, -8.677, 8.815), (4.223, -10.09, 9.471), (6.393, -11.86, 8.565), (7.504, -10.2, 8.565), (7.504, -10.2, 9.065), (6.395, -11.86, 9.721), (8.869, -13.17, 8.815), (9.634, -11.32, 8.815), (9.633, -11.32, 9.315), (8.87, -13.17, 9.971), (11.55, -13.97, 9.065), (11.94, -12.01, 9.065), (11.94, -12.01, 9.565), (11.55, -13.97, 10.22), (14.34, -14.24, 9.315), (14.34, -12.24, 9.315), (14.34, -12.24, 9.815), (14.34, -14.24, 10.47), (17.13, -13.95, 9.565), (16.74, -11.99, 9.565), (16.74, -11.99, 10.06), (17.13, -13.95, 10.72), (19.81, -13.13, 9.815), (19.04, -11.28, 9.815), (19.04, -11.29, 10.31), (19.8, -13.13, 10.97), (22.27, -11.8, 10.06), (21.16, -10.14, 10.06), (21.16, -10.14, 10.56), (22.27, -11.8, 11.22), (24.43, -10.02, 10.31), (23.02, -8.604, 10.31), (23.02, -8.605, 10.81), (24.43, -10.02, 11.47), (26.2, -7.846, 10.56), (24.54, -6.735, 10.56), (24.54, -6.736, 11.06), (26.2, -7.845, 11.72), (27.51, -5.371, 10.81), (25.66, -4.605, 10.81), (25.67, -4.606, 11.31), (27.51, -5.37, 11.97), (28.32, -2.687, 11.06), (26.35, -2.297, 11.06), (26.36, -2.297, 11.56), (28.31, -2.687, 12.22), (28.58, 0.1018, 11.31), (27.87, 2.118, 11.31), (27.87, 2.118, 11.81), (28.58, 0.1018, 12.47)], [], [(0, 1, 5, 4), (4, 5, 9, 8), (8, 9, 13, 12), (12, 13, 17, 16), (16, 17, 21, 20), (20, 21, 25, 24), (24, 25, 29, 28), (28, 29, 33, 32), (32, 33, 37, 36), (36, 37, 41, 40), (40, 41, 45, 44), (44, 45, 49, 48), (48, 49, 53, 52), (52, 53, 57, 56), (56, 57, 61, 60), (60, 61, 65, 64), (1, 2, 6, 5), (5, 6, 10, 9), (9, 10, 14, 13), (13, 14, 18, 17), (17, 18, 22, 21), (21, 22, 26, 25), (25, 26, 30, 29), (29, 30, 34, 33), (33, 34, 38, 37), (37, 38, 42, 41), (41, 42, 46, 45), (45, 46, 50, 49), (49, 50, 54, 53), (53, 54, 58, 57), (57, 58, 62, 61), (61, 62, 66, 65), (2, 3, 7, 6), (6, 7, 11, 10), (10, 11, 15, 14), (14, 15, 19, 18), (18, 19, 23, 22), (22, 23, 27, 26), (26, 27, 31, 30), (30, 31, 35, 34), (34, 35, 39, 38), (38, 39, 43, 42), (42, 43, 47, 46), (46, 47, 51, 50), (50, 51, 55, 54), (54, 55, 59, 58), (58, 59, 63, 62), (62, 63, 67, 66), (0, 3, 2, 1), (64, 65, 66, 67), (60, 64, 67, 63), (56, 60, 63, 59), (52, 56, 59, 55), (48, 52, 55, 51), (44, 48, 51, 47), (40, 44, 47, 43), (36, 40, 43, 39), (32, 36, 39, 35), (28, 32, 35, 31), (24, 28, 31, 27), (20, 24, 27, 23), (16, 20, 23, 19), (12, 16, 19, 15), (8, 12, 15, 11), (4, 8, 11, 7), (0, 4, 7, 3)])
me_vert_012.polygons.foreach_set('use_smooth', [True] * 66)
me_vert_012.update()
me_cylinder_001 = bpy.data.meshes.new('Cylinder.001')
me_cylinder_001.from_pydata([(0.0, 3.286, -7.239), (0.0, 3.286, 7.239), (0.6411, 3.223, -7.239), (0.6411, 3.223, 7.239), (1.258, 3.036, -7.239), (1.258, 3.036, 7.239), (1.826, 2.732, -7.239), (1.826, 2.732, 7.239), (2.324, 2.324, -7.239), (2.324, 2.324, 7.239), (2.732, 1.826, -7.239), (2.732, 1.826, 7.239), (3.036, 1.258, -7.239), (3.036, 1.258, 7.239), (3.223, 0.6411, -7.239), (3.223, 0.6411, 7.239), (3.286, -1.436e-07, -7.239), (3.286, -1.436e-07, 7.239), (3.223, -0.6411, -7.239), (3.223, -0.6411, 7.239), (3.036, -1.258, -7.239), (3.036, -1.258, 7.239), (2.732, -1.826, -7.239), (2.732, -1.826, 7.239), (2.324, -2.324, -7.239), (2.324, -2.324, 7.239), (1.826, -2.732, -7.239), (1.826, -2.732, 7.239), (1.258, -3.036, -7.239), (1.258, -3.036, 7.239), (0.6411, -3.223, -7.239), (0.6411, -3.223, 7.239), (-2.873e-07, -3.286, -7.239), (-2.873e-07, -3.286, 7.239), (-0.6411, -3.223, -7.239), (-0.6411, -3.223, 7.239), (-1.258, -3.036, -7.239), (-1.258, -3.036, 7.239), (-1.826, -2.732, -7.239), (-1.826, -2.732, 7.239), (-2.324, -2.324, -7.239), (-2.324, -2.324, 7.239), (-2.732, -1.826, -7.239), (-2.732, -1.826, 7.239), (-3.036, -1.258, -7.239), (-3.036, -1.258, 7.239), (-3.223, -0.6411, -7.239), (-3.223, -0.6411, 7.239), (-3.286, 3.919e-08, -7.239), (-3.286, 3.919e-08, 7.239), (-3.223, 0.6411, -7.239), (-3.223, 0.6411, 7.239), (-3.036, 1.258, -7.239), (-3.036, 1.258, 7.239), (-2.732, 1.826, -7.239), (-2.732, 1.826, 7.239), (-2.324, 2.324, -7.239), (-2.324, 2.324, 7.239), (-1.826, 2.732, -7.239), (-1.826, 2.732, 7.239), (-1.258, 3.036, -7.239), (-1.258, 3.036, 7.239), (-0.6411, 3.223, -7.239), (-0.6411, 3.223, 7.239), (-1.349, 2.02, 7.239), (-0.9295, 2.244, 7.239), (-0.4739, 2.382, 7.239), (-2.382, -0.4739, 7.239), (-2.02, -1.349, 7.239), (-2.244, -0.9295, 7.239), (0.4739, -2.382, 7.239), (1.349, -2.02, 7.239), (0.9295, -2.244, 7.239), (2.02, 1.349, 7.239), (2.382, 0.4739, 7.239), (2.244, 0.9295, 7.239), (-2.429, 2.897e-08, 7.239), (-2.382, 0.4739, 7.239), (-2.02, 1.349, 7.239), (-2.244, 0.9295, 7.239), (-1.718, 1.718, 7.239), (-0.9295, -2.244, 7.239), (-1.349, -2.02, 7.239), (0.0, 2.429, 7.239), (0.4739, 2.382, 7.239), (-1.718, -1.718, 7.239), (-2.123e-07, -2.429, 7.239), (-0.4739, -2.382, 7.239), (1.349, 2.02, 7.239), (0.9295, 2.244, 7.239), (2.02, -1.349, 7.239), (1.718, 1.718, 7.239), (2.382, -0.4739, 7.239), (2.429, -1.062e-07, 7.239), (2.244, -0.9295, 7.239), (1.718, -1.718, 7.239), (0.9295, 2.244, -7.239), (1.718, 1.718, -7.239), (1.349, 2.02, -7.239), (1.718, -1.718, -7.239), (2.02, -1.349, -7.239), (2.244, -0.9295, -7.239), (-1.718, -1.718, -7.239), (-1.349, -2.02, -7.239), (-0.9295, -2.244, -7.239), (-2.244, 0.9295, -7.239), (-1.718, 1.718, -7.239), (-2.02, 1.349, -7.239), (0.0, 2.429, -7.239), (0.4739, 2.382, -7.239), (0.9295, -2.244, -7.239), (1.349, -2.02, -7.239), (2.244, 0.9295, -7.239), (2.02, 1.349, -7.239), (2.429, -1.062e-07, -7.239), (2.382, -0.4739, -7.239), (2.382, 0.4739, -7.239), (-2.429, 2.897e-08, -7.239), (-2.382, -0.4739, -7.239), (-2.382, 0.4739, -7.239), (-2.244, -0.9295, -7.239), (-2.02, -1.349, -7.239), (-0.9295, 2.244, -7.239), (0.4739, -2.382, -7.239), (-2.123e-07, -2.429, -7.239), (-0.4739, -2.382, -7.239), (-0.4739, 2.382, -7.239), (-1.349, 2.02, -7.239)], [], [(0, 1, 3, 2), (2, 3, 5, 4), (4, 5, 7, 6), (6, 7, 9, 8), (8, 9, 11, 10), (10, 11, 13, 12), (12, 13, 15, 14), (14, 15, 17, 16), (16, 17, 19, 18), (18, 19, 21, 20), (20, 21, 23, 22), (22, 23, 25, 24), (24, 25, 27, 26), (26, 27, 29, 28), (28, 29, 31, 30), (30, 31, 33, 32), (32, 33, 35, 34), (34, 35, 37, 36), (36, 37, 39, 38), (38, 39, 41, 40), (40, 41, 43, 42), (42, 43, 45, 44), (44, 45, 47, 46), (46, 47, 49, 48), (48, 49, 51, 50), (50, 51, 53, 52), (52, 53, 55, 54), (54, 55, 57, 56), (56, 57, 59, 58), (58, 59, 61, 60), (75, 13, 11, 9, 7, 5, 89, 88, 91, 73), (89, 5, 3, 1, 63, 61, 59, 57, 55, 53, 51, 49, 47, 45, 43, 41, 39, 37, 35, 33, 31, 29, 27, 25, 23, 21, 19, 17, 15, 13, 75, 74, 93, 92, 94, 90, 95, 71, 72, 70, 86, 87, 81, 82, 85, 68, 69, 67, 76, 77, 79, 78, 80, 64, 65, 66, 83, 84), (60, 61, 63, 62), (62, 63, 1, 0), (22, 24, 26, 28, 30, 32, 34, 36, 38, 103, 104, 125, 124, 123, 110, 111, 99, 100), (103, 38, 40, 42, 44, 46, 48, 50, 52, 54, 56, 58, 60, 62, 0, 2, 4, 6, 8, 10, 12, 14, 16, 18, 20, 22, 100, 101, 115, 114, 116, 112, 113, 97, 98, 96, 109, 108, 126, 122, 127, 106, 107, 105, 119, 117, 118, 120, 121, 102), (109, 84, 83, 108), (96, 89, 84, 109), (98, 88, 89, 96), (97, 91, 88, 98), (73, 91, 97, 113), (75, 73, 113, 112), (74, 75, 112, 116), (93, 74, 116, 114), (92, 93, 114, 115), (94, 92, 115, 101), (90, 94, 101, 100), (95, 90, 100, 99), (71, 95, 99, 111), (72, 71, 111, 110), (70, 72, 110, 123), (86, 70, 123, 124), (87, 86, 124, 125), (81, 87, 125, 104), (82, 81, 104, 103), (85, 82, 103, 102), (121, 68, 85, 102), (120, 69, 68, 121), (118, 67, 69, 120), (117, 76, 67, 118), (119, 77, 76, 117), (105, 79, 77, 119), (107, 78, 79, 105), (106, 80, 78, 107), (127, 64, 80, 106), (122, 65, 64, 127), (126, 66, 65, 122), (108, 83, 66, 126)])
_uv = me_cylinder_001.uv_layers.new(name='UVMap')
_uv.uv.foreach_set('vector', [1.0, 0.5, 1.0, 1.0, 0.9688, 1.0, 0.9688, 0.5, 0.9688, 0.5, 0.9688, 1.0, 0.9375, 1.0, 0.9375, 0.5, 0.9375, 0.5, 0.9375, 1.0, 0.9062, 1.0, 0.9062, 0.5, 0.9062, 0.5, 0.9062, 1.0, 0.875, 1.0, 0.875, 0.5, 0.875, 0.5, 0.875, 1.0, 0.8438, 1.0, 0.8438, 0.5, 0.8438, 0.5, 0.8438, 1.0, 0.8125, 1.0, 0.8125, 0.5, 0.8125, 0.5, 0.8125, 1.0, 0.7812, 1.0, 0.7812, 0.5, 0.7812, 0.5, 0.7812, 1.0, 0.75, 1.0, 0.75, 0.5, 0.75, 0.5, 0.75, 1.0, 0.7188, 1.0, 0.7188, 0.5, 0.7188, 0.5, 0.7188, 1.0, 0.6875, 1.0, 0.6875, 0.5, 0.6875, 0.5, 0.6875, 1.0, 0.6562, 1.0, 0.6562, 0.5, 0.6562, 0.5, 0.6562, 1.0, 0.625, 1.0, 0.625, 0.5, 0.625, 0.5, 0.625, 1.0, 0.5938, 1.0, 0.5938, 0.5, 0.5938, 0.5, 0.5938, 1.0, 0.5625, 1.0, 0.5625, 0.5, 0.5625, 0.5, 0.5625, 1.0, 0.5312, 1.0, 0.5312, 0.5, 0.5312, 0.5, 0.5312, 1.0, 0.5, 1.0, 0.5, 0.5, 0.5, 0.5, 0.5, 1.0, 0.4688, 1.0, 0.4688, 0.5, 0.4688, 0.5, 0.4688, 1.0, 0.4375, 1.0, 0.4375, 0.5, 0.4375, 0.5, 0.4375, 1.0, 0.4062, 1.0, 0.4062, 0.5, 0.4062, 0.5, 0.4062, 1.0, 0.375, 1.0, 0.375, 0.5, 0.375, 0.5, 0.375, 1.0, 0.3438, 1.0, 0.3438, 0.5, 0.3438, 0.5, 0.3438, 1.0, 0.3125, 1.0, 0.3125, 0.5, 0.3125, 0.5, 0.3125, 1.0, 0.2812, 1.0, 0.2812, 0.5, 0.2812, 0.5, 0.2812, 1.0, 0.25, 1.0, 0.25, 0.5, 0.25, 0.5, 0.25, 1.0, 0.2188, 1.0, 0.2188, 0.5, 0.2188, 0.5, 0.2188, 1.0, 0.1875, 1.0, 0.1875, 0.5, 0.1875, 0.5, 0.1875, 1.0, 0.1562, 1.0, 0.1562, 0.5, 0.1562, 0.5, 0.1562, 1.0, 0.125, 1.0, 0.125, 0.5, 0.125, 0.5, 0.125, 1.0, 0.09375, 1.0, 0.09375, 0.5, 0.09375, 0.5, 0.09375, 1.0, 0.0625, 1.0, 0.0625, 0.5, 0.4139, 0.3179, 0.4717, 0.3418, 0.4496, 0.3833, 0.4197, 0.4197, 0.3833, 0.4496, 0.3418, 0.4717, 0.3179, 0.4139, 0.3486, 0.3975, 0.3754, 0.3754, 0.3975, 0.3486, 0.3179, 0.4139, 0.3418, 0.4717, 0.2968, 0.4854, 0.25, 0.49, 0.2032, 0.4854, 0.1582, 0.4717, 0.1167, 0.4496, 0.08029, 0.4197, 0.05045, 0.3833, 0.02827, 0.3418, 0.01461, 0.2968, 0.01, 0.25, 0.01461, 0.2032, 0.02827, 0.1582, 0.05045, 0.1167, 0.08029, 0.08029, 0.1167, 0.05045, 0.1582, 0.02827, 0.2032, 0.01461, 0.25, 0.01, 0.2968, 0.01461, 0.3418, 0.02827, 0.3833, 0.05045, 0.4197, 0.08029, 0.4496, 0.1167, 0.4717, 0.1582, 0.4854, 0.2032, 0.49, 0.25, 0.4854, 0.2968, 0.4717, 0.3418, 0.4139, 0.3179, 0.424, 0.2846, 0.4274, 0.25, 0.424, 0.2154, 0.4139, 0.1821, 0.3975, 0.1514, 0.3754, 0.1246, 0.3486, 0.1025, 0.3179, 0.08611, 0.2846, 0.07602, 0.25, 0.07261, 0.2154, 0.07602, 0.1821, 0.08611, 0.1514, 0.1025, 0.1246, 0.1246, 0.1025, 0.1514, 0.08611, 0.1821, 0.07602, 0.2154, 0.07261, 0.25, 0.07602, 0.2846, 0.08611, 0.3179, 0.1025, 0.3486, 0.1246, 0.3754, 0.1514, 0.3975, 0.1821, 0.4139, 0.2154, 0.424, 0.25, 0.4274, 0.2846, 0.424, 0.0625, 0.5, 0.0625, 1.0, 0.03125, 1.0, 0.03125, 0.5, 0.03125, 0.5, 0.03125, 1.0, 0.0, 1.0, 0.0, 0.5, 0.9496, 0.1167, 0.9197, 0.08029, 0.8833, 0.05045, 0.8418, 0.02827, 0.7968, 0.01461, 0.75, 0.01, 0.7032, 0.01461, 0.6582, 0.02827, 0.6167, 0.05045, 0.6514, 0.1025, 0.6821, 0.08611, 0.7154, 0.07602, 0.75, 0.07261, 0.7846, 0.07602, 0.8179, 0.08611, 0.8486, 0.1025, 0.8754, 0.1246, 0.8975, 0.1514, 0.6514, 0.1025, 0.6167, 0.05045, 0.5803, 0.08029, 0.5504, 0.1167, 0.5283, 0.1582, 0.5146, 0.2032, 0.51, 0.25, 0.5146, 0.2968, 0.5283, 0.3418, 0.5504, 0.3833, 0.5803, 0.4197, 0.6167, 0.4496, 0.6582, 0.4717, 0.7032, 0.4854, 0.75, 0.49, 0.7968, 0.4854, 0.8418, 0.4717, 0.8833, 0.4496, 0.9197, 0.4197, 0.9496, 0.3833, 0.9717, 0.3418, 0.9854, 0.2968, 0.99, 0.25, 0.9854, 0.2032, 0.9717, 0.1582, 0.9496, 0.1167, 0.8975, 0.1514, 0.9139, 0.1821, 0.924, 0.2154, 0.9274, 0.25, 0.924, 0.2846, 0.9139, 0.3179, 0.8975, 0.3486, 0.8754, 0.3754, 0.8486, 0.3975, 0.8179, 0.4139, 0.7846, 0.424, 0.75, 0.4274, 0.7154, 0.424, 0.6821, 0.4139, 0.6514, 0.3975, 0.6246, 0.3754, 0.6025, 0.3486, 0.5861, 0.3179, 0.576, 0.2846, 0.5726, 0.25, 0.576, 0.2154, 0.5861, 0.1821, 0.6025, 0.1514, 0.6246, 0.1246, 0.9688, 0.7073, 0.9688, 0.8739, 1.0, 0.8739, 1.0, 0.7073, 0.9375, 0.7073, 0.9375, 0.8739, 0.9688, 0.8739, 0.9688, 0.7073, 0.9062, 0.7073, 0.9062, 0.8739, 0.9375, 0.8739, 0.9375, 0.7073, 0.875, 0.7073, 0.875, 0.8739, 0.9062, 0.8739, 0.9062, 0.7073, 0.8438, 0.8739, 0.875, 0.8739, 0.875, 0.7073, 0.8438, 0.7073, 0.8125, 0.8739, 0.8438, 0.8739, 0.8438, 0.7073, 0.8125, 0.7073, 0.7812, 0.8739, 0.8125, 0.8739, 0.8125, 0.7073, 0.7812, 0.7073, 0.75, 0.8739, 0.7812, 0.8739, 0.7812, 0.7073, 0.75, 0.7073, 0.7188, 0.8739, 0.75, 0.8739, 0.75, 0.7073, 0.7188, 0.7073, 0.6875, 0.8739, 0.7188, 0.8739, 0.7188, 0.7073, 0.6875, 0.7073, 0.6562, 0.8739, 0.6875, 0.8739, 0.6875, 0.7073, 0.6562, 0.7073, 0.625, 0.8739, 0.6562, 0.8739, 0.6562, 0.7073, 0.625, 0.7073, 0.5938, 0.8739, 0.625, 0.8739, 0.625, 0.7073, 0.5938, 0.7073, 0.5625, 0.8739, 0.5938, 0.8739, 0.5938, 0.7073, 0.5625, 0.7073, 0.5312, 0.8739, 0.5625, 0.8739, 0.5625, 0.7073, 0.5312, 0.7073, 0.5, 0.8739, 0.5312, 0.8739, 0.5312, 0.7073, 0.5, 0.7073, 0.4688, 0.8739, 0.5, 0.8739, 0.5, 0.7073, 0.4688, 0.7073, 0.4375, 0.8739, 0.4688, 0.8739, 0.4688, 0.7073, 0.4375, 0.7073, 0.4062, 0.8739, 0.4375, 0.8739, 0.4375, 0.7073, 0.4062, 0.7073, 0.375, 0.8739, 0.4062, 0.8739, 0.4062, 0.7073, 0.375, 0.7073, 0.3438, 0.7073, 0.3438, 0.8739, 0.375, 0.8739, 0.375, 0.7073, 0.3125, 0.7073, 0.3125, 0.8739, 0.3438, 0.8739, 0.3438, 0.7073, 0.2812, 0.7073, 0.2812, 0.8739, 0.3125, 0.8739, 0.3125, 0.7073, 0.25, 0.7073, 0.25, 0.8739, 0.2812, 0.8739, 0.2812, 0.7073, 0.2188, 0.7073, 0.2188, 0.8739, 0.25, 0.8739, 0.25, 0.7073, 0.1875, 0.7073, 0.1875, 0.8739, 0.2188, 0.8739, 0.2188, 0.7073, 0.1562, 0.7073, 0.1562, 0.8739, 0.1875, 0.8739, 0.1875, 0.7073, 0.125, 0.7073, 0.125, 0.8739, 0.1562, 0.8739, 0.1562, 0.7073, 0.09375, 0.7073, 0.09375, 0.8739, 0.125, 0.8739, 0.125, 0.7073, 0.0625, 0.7073, 0.0625, 0.8739, 0.09375, 0.8739, 0.09375, 0.7073, 0.03125, 0.7073, 0.03125, 0.8739, 0.0625, 0.8739, 0.0625, 0.7073, 0.0, 0.7073, 0.0, 0.8739, 0.03125, 0.8739, 0.03125, 0.7073])
me_cylinder_001.materials.append(None)
me_cylinder_001.update()

# ---- objects
ob_light = bpy.data.objects.new('Light', light_light)
ob_camera = bpy.data.objects.new('Camera', cam_camera)
ob_cylinder = bpy.data.objects.new('Cylinder', me_cylinder)
ob_vert_010 = bpy.data.objects.new('Vert.010', me_vert_010)
ob_vert_001 = bpy.data.objects.new('Vert.001', me_vert_011)
ob_vert_002 = bpy.data.objects.new('Vert.002', me_vert_012)
ob_cylinder_001 = bpy.data.objects.new('Cylinder.001', me_cylinder_001)

# ---- transforms, parenting, visibility, modifiers, constraints
ob_light.location = (4.168, 1.028, 6.036)
ob_light.rotation_euler = (0.6503, 0.05522, 1.866)
ob_light.scale = (1.022, 1.022, 1.022)
ob_light.lock_rotations_4d = False
ob_light.empty_display_type = 'ARROWS'
ob_light.color = (0.0, 0.0, 0.0, 0.0)
ob_light.lineart.crease_threshold = 0.0
ob_camera.location = (7.524, -7.081, 5.069)
ob_camera.rotation_euler = (1.109, 0.0, 0.8149)
ob_camera.scale = (1.022, 1.022, 1.022)
ob_camera.lock_rotations_4d = False
ob_camera.empty_display_type = 'ARROWS'
ob_camera.color = (0.0, 0.0, 0.0, 0.0)
ob_camera.display_type = 'WIRE'
ob_camera.lineart.crease_threshold = 0.0
ob_cylinder.location = (-0.1018, 0.05089, 1.26)
ob_cylinder.scale = (0.7927, 0.7927, 0.8648)
ob_vert_010.location = (-7.202, -12.46, -8.464)
ob_vert_010.rotation_euler = (0.0, -0.0, -2.095)
ob_vert_010.scale = (-1.0, 1.0, 1.0)
ob_vert_001.location = (14.39, 0.0, -8.464)
ob_vert_001.scale = (-1.0, 1.0, 1.0)
ob_vert_002.location = (-7.299, 12.4, -8.464)
ob_vert_002.rotation_euler = (0.0, -0.0, -4.181)
ob_vert_002.scale = (-1.0, 1.0, 1.0)
ob_cylinder_001.location = (0.0, 0.0, -12.0)
ob_cylinder_001.rotation_euler = (-0.0, 3.142, -0.0)
ob_cylinder_001.scale = (1.75, 1.75, 1.381)

# ---- collection membership
col_collection.objects.link(ob_light)
col_collection.objects.link(ob_camera)
col_collection.objects.link(ob_cylinder)
col_collection.objects.link(ob_vert_010)
col_collection.objects.link(ob_vert_001)
col_collection.objects.link(ob_vert_002)
col_collection.objects.link(ob_cylinder_001)

# ---- scene / render settings (as saved in the file)
scene.camera = ob_camera
scene.frame_start = 1; scene.frame_end = 250; scene.frame_set(1)
scene.render.engine = 'BLENDER_EEVEE_NEXT'
scene.cycles.sampling_pattern = 'TABULATED_SOBOL'
scene.cycles.use_light_tree = False
scene.view_settings.view_transform = 'Filmic'
scene.unit_settings.scale_length = 0.001
bpy.context.view_layer.update()
